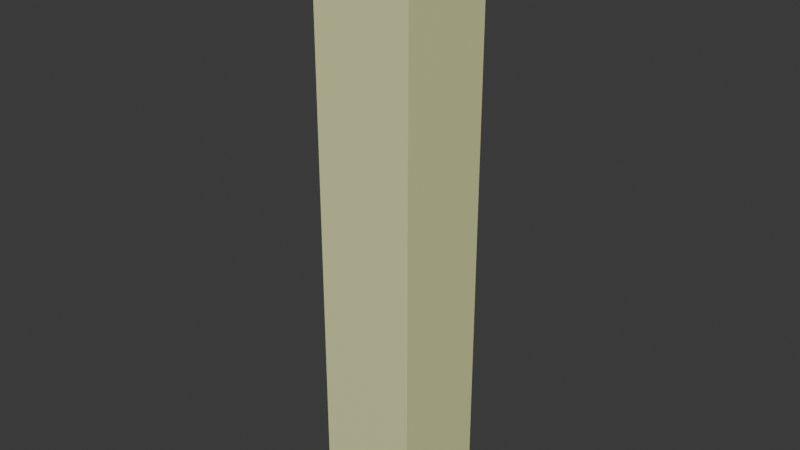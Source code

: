 # Source: blend.blend  (saved by Blender 5.2.44; exported with 4.5.12 LTS)
import bpy
from mathutils import Matrix  # noqa: F401  (used for matrix-valued properties, if any)

bpy.ops.wm.read_factory_settings(use_empty=True)
scene = bpy.context.scene
scene.name = 'Scene'

# ---- collections
col_collection = bpy.data.collections.new('Collection'); scene.collection.children.link(col_collection)

# ---- materials (node trees are filled in below, after node groups)
mat_material = bpy.data.materials.new('Material')
mat_material.alpha_threshold = 0.0
mat_material.use_backface_culling_lightprobe_volume = False
mat_material.roughness = 0.5
mat_material.line_color = (0.0, 0.0, 0.0, 1.0)
mat_material_001 = bpy.data.materials.new('Material.001')
mat_material_001.alpha_threshold = 0.0
mat_material_001.use_backface_culling_lightprobe_volume = False
mat_material_001.roughness = 0.5
mat_material_001.line_color = (0.0, 0.0, 0.0, 1.0)

# ---- material node trees
mat_material.use_nodes = True; mat_material.node_tree.nodes.clear()
_N = mat_material.node_tree.nodes; _L = mat_material.node_tree.links
n0 = _N.new('ShaderNodeOutputMaterial'); n0.name = 'Material Output'; n0.location = (200, 100)
n1 = _N.new('ShaderNodeBsdfPrincipled'); n1.name = 'Principled BSDF'; n1.location = (-200, 100)
n1.inputs[0].default_value = (0.7682, 0.7991, 0.3968, 1.0)
n1.inputs[10].default_value = 0.005
_L.new(n1.outputs[0], n0.inputs[0])
n0.is_active_output = True
mat_material_001.use_nodes = True; mat_material_001.node_tree.nodes.clear()
_N = mat_material_001.node_tree.nodes; _L = mat_material_001.node_tree.links
n0 = _N.new('ShaderNodeOutputMaterial'); n0.name = 'Material Output'; n0.location = (200, 100)
n1 = _N.new('ShaderNodeBsdfPrincipled'); n1.name = 'Principled BSDF'; n1.location = (-200, 100)
n1.inputs[0].default_value = (0.5029, 0.4969, 0.4852, 1.0)
n1.inputs[10].default_value = 0.005
_L.new(n1.outputs[0], n0.inputs[0])
n0.is_active_output = True

# ---- world
world_world = bpy.data.worlds.new('World'); scene.world = world_world
world_world.use_nodes = True; world_world.node_tree.nodes.clear()
_N = world_world.node_tree.nodes; _L = world_world.node_tree.links
n0 = _N.new('ShaderNodeOutputWorld'); n0.name = 'World Output'; n0.location = (200, 100)
n1 = _N.new('ShaderNodeBackground'); n1.name = 'Background'; n1.location = (-200, 100)
n1.inputs[0].default_value = (0.05088, 0.05088, 0.05088, 1.0)
_L.new(n1.outputs[0], n0.inputs[0])
n0.is_active_output = True
world_world.color = (0.05088, 0.05088, 0.05088)
world_world.sun_shadow_jitter_overblur = 0.0

# ---- meshes
me_cube = bpy.data.meshes.new('Cube')
me_cube.from_pydata([(1.0, 1.0, 1.0), (1.0, 1.0, -1.0), (1.0, -1.0, 1.0), (1.0, -1.0, -1.0), (-1.0, 1.0, 1.0), (-1.0, 1.0, -1.0), (-1.0, -1.0, 1.0), (-1.0, -1.0, -1.0)], [], [(0, 4, 6, 2), (3, 2, 6, 7), (7, 6, 4, 5), (5, 1, 3, 7), (1, 0, 2, 3), (5, 4, 0, 1)])
_uv = me_cube.uv_layers.new(name='UVMap')
_uv.uv.foreach_set('vector', [0.625, 0.5, 0.875, 0.5, 0.875, 0.75, 0.625, 0.75, 0.375, 0.75, 0.625, 0.75, 0.625, 1.0, 0.375, 1.0, 0.375, 0.0, 0.625, 0.0, 0.625, 0.25, 0.375, 0.25, 0.125, 0.5, 0.375, 0.5, 0.375, 0.75, 0.125, 0.75, 0.375, 0.5, 0.625, 0.5, 0.625, 0.75, 0.375, 0.75, 0.375, 0.25, 0.625, 0.25, 0.625, 0.5, 0.375, 0.5])
me_cube.materials.append(mat_material)
me_cube.use_mirror_vertex_groups = False
me_cube.update()
me_cube_001 = bpy.data.meshes.new('Cube.001')
me_cube_001.from_pydata([(1.0, 1.0, 1.0), (1.0, 1.0, -1.0), (1.0, -1.0, 1.0), (1.0, -1.0, -1.0), (-1.0, 1.0, 1.0), (-1.0, 1.0, -1.0), (-1.0, -1.0, 1.0), (-1.0, -1.0, -1.0)], [], [(0, 4, 6, 2), (3, 2, 6, 7), (7, 6, 4, 5), (5, 1, 3, 7), (1, 0, 2, 3), (5, 4, 0, 1)])
_uv = me_cube_001.uv_layers.new(name='UVMap')
_uv.uv.foreach_set('vector', [0.625, 0.5, 0.875, 0.5, 0.875, 0.75, 0.625, 0.75, 0.375, 0.75, 0.625, 0.75, 0.625, 1.0, 0.375, 1.0, 0.375, 0.0, 0.625, 0.0, 0.625, 0.25, 0.375, 0.25, 0.125, 0.5, 0.375, 0.5, 0.375, 0.75, 0.125, 0.75, 0.375, 0.5, 0.625, 0.5, 0.625, 0.75, 0.375, 0.75, 0.375, 0.25, 0.625, 0.25, 0.625, 0.5, 0.375, 0.5])
me_cube_001.materials.append(mat_material_001)
me_cube_001.use_mirror_vertex_groups = False
me_cube_001.update()

# ---- objects
ob_cube = bpy.data.objects.new('Cube', me_cube)
ob_cube_001 = bpy.data.objects.new('Cube.001', me_cube_001)

# ---- transforms, parenting, visibility, modifiers, constraints
ob_cube.location = (0.0, 0.0, 0.0)
ob_cube.scale = (0.5, 0.5, 3.0)
ob_cube.lock_rotations_4d = False
ob_cube.empty_display_type = 'ARROWS'
ob_cube.lineart.crease_threshold = 0.0
ob_cube_001.location = (0.0, 0.0, -2.9)
ob_cube_001.scale = (0.52, 0.52, 0.1)
ob_cube_001.lock_rotations_4d = False
ob_cube_001.empty_display_type = 'ARROWS'
ob_cube_001.lineart.crease_threshold = 0.0

# ---- collection membership
col_collection.objects.link(ob_cube)
col_collection.objects.link(ob_cube_001)

# ---- scene / render settings (as saved in the file)
scene.frame_start = 1; scene.frame_end = 250; scene.frame_set(1)
scene.render.engine = 'BLENDER_EEVEE_NEXT'
scene.render.bake_bias = 0.0
scene.render.bake_samples = 0
scene.render.compositor_device = 'GPU'
scene.eevee.use_volume_custom_range = False
scene.eevee.fast_gi_thickness_near = 0.1
scene.eevee.fast_gi_thickness_far = 0.0
scene.eevee.ray_tracing_options.screen_trace_thickness = 0.1
bpy.context.view_layer.update()

# ---- added for rendering (the .blend has no active camera and no usable light): camera, sun
cam_auto = bpy.data.cameras.new('AutoCamera')
cam_auto.lens = 50.0
cam_auto.sensor_width = 36.0
cam_auto.clip_end = 1000.0
ob_auto_camera = bpy.data.objects.new('AutoCamera', cam_auto)
scene.collection.objects.link(ob_auto_camera)
ob_auto_camera.location = (5.71588, -6.85905, 4.5726)
ob_auto_camera.rotation_euler = (1.09748, -7.21219e-08, 0.694738)
scene.camera = ob_auto_camera
light_auto_sun = bpy.data.lights.new('AutoSun', 'SUN')
light_auto_sun.energy = 3.0
light_auto_sun.angle = 0.0523599
ob_auto_sun = bpy.data.objects.new('AutoSun', light_auto_sun)
scene.collection.objects.link(ob_auto_sun)
ob_auto_sun.rotation_euler = (0.872665, 0.174533, 0.523599)
bpy.context.view_layer.update()
